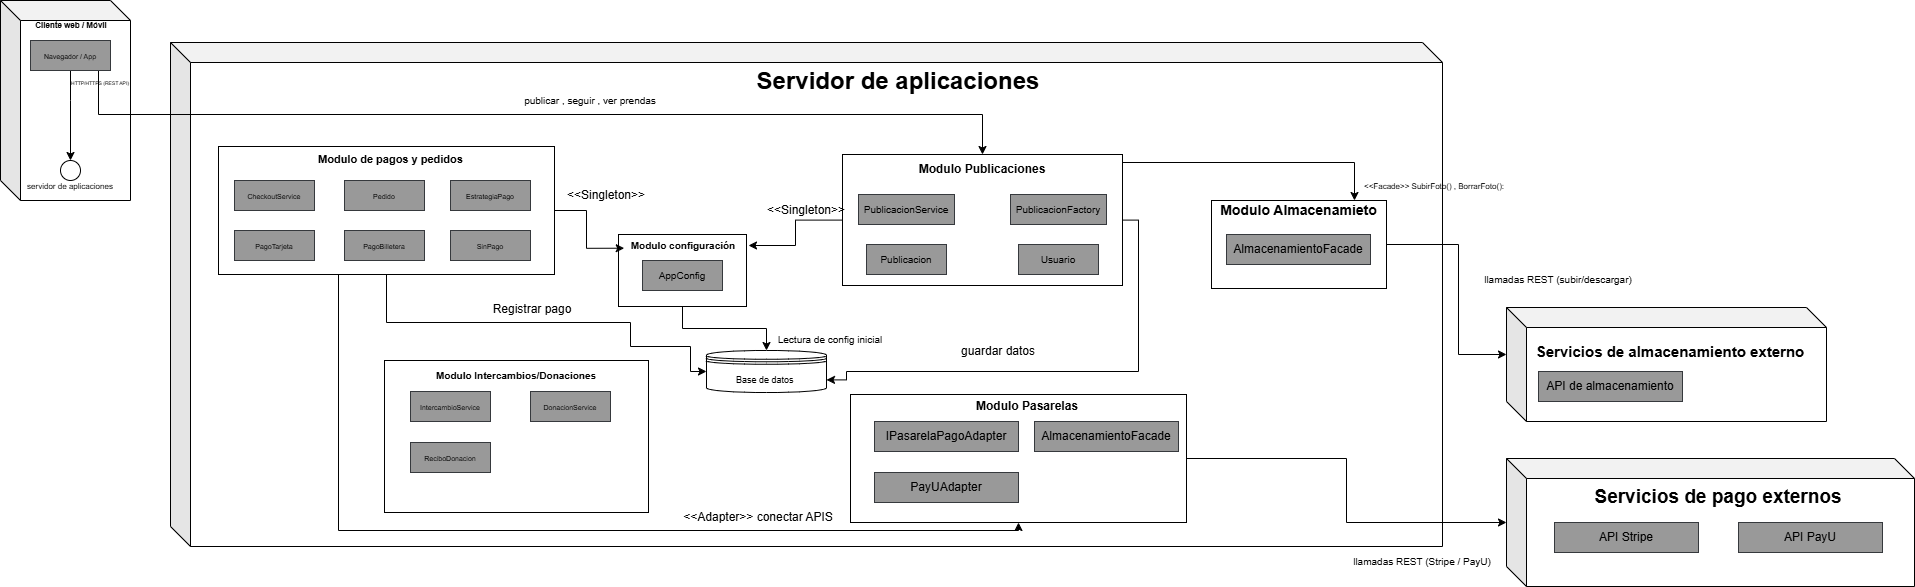

The diagram above was exported from draw.io. Its source (the exported page's mxGraphModel, read from the mxfile embedded in the PNG):
<mxGraphModel dx="2084" dy="1124" grid="1" gridSize="8" guides="1" tooltips="1" connect="1" arrows="1" fold="1" page="1" pageScale="1" pageWidth="827" pageHeight="1169" math="0" shadow="0">
  <root>
    <mxCell id="0" />
    <mxCell id="1" parent="0" />
    <mxCell id="q6HOH5SpUR1zxR0LjFOB-1" value="" style="shape=cube;whiteSpace=wrap;html=1;boundedLbl=1;backgroundOutline=1;darkOpacity=0.05;darkOpacity2=0.1;" vertex="1" parent="1">
      <mxGeometry x="30" y="30" width="130" height="200" as="geometry" />
    </mxCell>
    <mxCell id="q6HOH5SpUR1zxR0LjFOB-2" value="" style="shape=cube;whiteSpace=wrap;html=1;boundedLbl=1;backgroundOutline=1;darkOpacity=0.05;darkOpacity2=0.1;" vertex="1" parent="1">
      <mxGeometry x="200" y="72" width="1272" height="504" as="geometry" />
    </mxCell>
    <mxCell id="q6HOH5SpUR1zxR0LjFOB-3" value="" style="shape=cube;whiteSpace=wrap;html=1;boundedLbl=1;backgroundOutline=1;darkOpacity=0.05;darkOpacity2=0.1;" vertex="1" parent="1">
      <mxGeometry x="1536" y="337" width="320" height="114" as="geometry" />
    </mxCell>
    <mxCell id="q6HOH5SpUR1zxR0LjFOB-4" value="" style="shape=cube;whiteSpace=wrap;html=1;boundedLbl=1;backgroundOutline=1;darkOpacity=0.05;darkOpacity2=0.1;" vertex="1" parent="1">
      <mxGeometry x="1536" y="488" width="408" height="128" as="geometry" />
    </mxCell>
    <mxCell id="q6HOH5SpUR1zxR0LjFOB-5" value="" style="ellipse;whiteSpace=wrap;html=1;" vertex="1" parent="1">
      <mxGeometry x="90" y="190" width="20" height="20" as="geometry" />
    </mxCell>
    <mxCell id="q6HOH5SpUR1zxR0LjFOB-8" style="edgeStyle=orthogonalEdgeStyle;rounded=0;orthogonalLoop=1;jettySize=auto;html=1;entryX=0.5;entryY=0;entryDx=0;entryDy=0;exitX=0.5;exitY=1;exitDx=0;exitDy=0;" edge="1" parent="1" source="q6HOH5SpUR1zxR0LjFOB-6" target="q6HOH5SpUR1zxR0LjFOB-5">
      <mxGeometry relative="1" as="geometry">
        <Array as="points">
          <mxPoint x="100" y="130" />
          <mxPoint x="100" y="130" />
        </Array>
      </mxGeometry>
    </mxCell>
    <mxCell id="q6HOH5SpUR1zxR0LjFOB-74" style="edgeStyle=orthogonalEdgeStyle;rounded=0;orthogonalLoop=1;jettySize=auto;html=1;" edge="1" parent="1" source="q6HOH5SpUR1zxR0LjFOB-6" target="q6HOH5SpUR1zxR0LjFOB-35">
      <mxGeometry relative="1" as="geometry">
        <Array as="points">
          <mxPoint x="128" y="144" />
          <mxPoint x="1012" y="144" />
        </Array>
      </mxGeometry>
    </mxCell>
    <mxCell id="q6HOH5SpUR1zxR0LjFOB-6" value="&lt;font style=&quot;font-size: 7px;&quot;&gt;Navegador / App&lt;/font&gt;" style="rounded=0;whiteSpace=wrap;html=1;fillColor=#999999;strokeColor=#36393d;" vertex="1" parent="1">
      <mxGeometry x="60" y="70" width="80" height="30" as="geometry" />
    </mxCell>
    <mxCell id="q6HOH5SpUR1zxR0LjFOB-10" value="Cliente web / Móvil" style="text;html=1;whiteSpace=wrap;strokeColor=none;fillColor=none;align=center;verticalAlign=middle;rounded=0;fontSize=8;fontStyle=1" vertex="1" parent="1">
      <mxGeometry x="36" y="50" width="130" height="10" as="geometry" />
    </mxCell>
    <mxCell id="q6HOH5SpUR1zxR0LjFOB-14" value="&lt;font style=&quot;font-size: 8px;&quot;&gt;servidor de aplicaciones&lt;/font&gt;" style="text;html=1;whiteSpace=wrap;strokeColor=none;fillColor=none;align=center;verticalAlign=middle;rounded=0;" vertex="1" parent="1">
      <mxGeometry x="34" y="200" width="132" height="30" as="geometry" />
    </mxCell>
    <mxCell id="q6HOH5SpUR1zxR0LjFOB-15" value="&lt;font style=&quot;font-size: 5px;&quot;&gt;HTTP/HTTPS (REST API)&lt;/font&gt;" style="text;html=1;whiteSpace=wrap;strokeColor=none;fillColor=none;align=center;verticalAlign=middle;rounded=0;" vertex="1" parent="1">
      <mxGeometry x="100" y="96" width="60" height="30" as="geometry" />
    </mxCell>
    <mxCell id="q6HOH5SpUR1zxR0LjFOB-81" style="edgeStyle=orthogonalEdgeStyle;rounded=0;orthogonalLoop=1;jettySize=auto;html=1;entryX=0;entryY=0.5;entryDx=0;entryDy=0;" edge="1" parent="1" source="q6HOH5SpUR1zxR0LjFOB-16" target="q6HOH5SpUR1zxR0LjFOB-18">
      <mxGeometry relative="1" as="geometry">
        <Array as="points">
          <mxPoint x="416" y="352" />
          <mxPoint x="660" y="352" />
          <mxPoint x="660" y="376" />
          <mxPoint x="720" y="376" />
          <mxPoint x="720" y="401" />
        </Array>
      </mxGeometry>
    </mxCell>
    <mxCell id="q6HOH5SpUR1zxR0LjFOB-90" style="edgeStyle=orthogonalEdgeStyle;rounded=0;orthogonalLoop=1;jettySize=auto;html=1;" edge="1" parent="1" source="q6HOH5SpUR1zxR0LjFOB-16" target="q6HOH5SpUR1zxR0LjFOB-36">
      <mxGeometry relative="1" as="geometry">
        <Array as="points">
          <mxPoint x="368" y="560" />
          <mxPoint x="1048" y="560" />
        </Array>
      </mxGeometry>
    </mxCell>
    <mxCell id="q6HOH5SpUR1zxR0LjFOB-16" value="" style="rounded=0;whiteSpace=wrap;html=1;" vertex="1" parent="1">
      <mxGeometry x="248" y="176" width="336" height="128" as="geometry" />
    </mxCell>
    <mxCell id="q6HOH5SpUR1zxR0LjFOB-17" value="" style="rounded=0;whiteSpace=wrap;html=1;" vertex="1" parent="1">
      <mxGeometry x="414" y="390" width="264" height="152" as="geometry" />
    </mxCell>
    <mxCell id="q6HOH5SpUR1zxR0LjFOB-18" value="&lt;font style=&quot;font-size: 9px;&quot;&gt;&lt;font style=&quot;&quot;&gt;Base de datos&lt;/font&gt;&amp;nbsp;&lt;/font&gt;" style="shape=datastore;whiteSpace=wrap;html=1;" vertex="1" parent="1">
      <mxGeometry x="736" y="380" width="120" height="42" as="geometry" />
    </mxCell>
    <mxCell id="q6HOH5SpUR1zxR0LjFOB-21" value="&lt;font style=&quot;font-size: 7px;&quot;&gt;EstrategiaPago&lt;/font&gt;" style="rounded=0;whiteSpace=wrap;html=1;fillColor=#999999;strokeColor=#36393d;" vertex="1" parent="1">
      <mxGeometry x="480" y="210" width="80" height="30" as="geometry" />
    </mxCell>
    <mxCell id="q6HOH5SpUR1zxR0LjFOB-22" value="&lt;span style=&quot;font-size: 7px;&quot;&gt;PagoBilletera&lt;/span&gt;" style="rounded=0;whiteSpace=wrap;html=1;fillColor=#999999;strokeColor=#36393d;" vertex="1" parent="1">
      <mxGeometry x="374" y="260" width="80" height="30" as="geometry" />
    </mxCell>
    <mxCell id="q6HOH5SpUR1zxR0LjFOB-23" value="&lt;span style=&quot;font-size: 7px;&quot;&gt;PagoTarjeta&lt;/span&gt;" style="rounded=0;whiteSpace=wrap;html=1;fillColor=#999999;strokeColor=#36393d;" vertex="1" parent="1">
      <mxGeometry x="264" y="260" width="80" height="30" as="geometry" />
    </mxCell>
    <mxCell id="q6HOH5SpUR1zxR0LjFOB-24" value="&lt;font style=&quot;font-size: 7px;&quot;&gt;CheckoutService&lt;/font&gt;" style="rounded=0;whiteSpace=wrap;html=1;fillColor=#999999;strokeColor=#36393d;" vertex="1" parent="1">
      <mxGeometry x="264" y="210" width="80" height="30" as="geometry" />
    </mxCell>
    <mxCell id="q6HOH5SpUR1zxR0LjFOB-26" value="&lt;font style=&quot;font-size: 7px;&quot;&gt;Pedido&lt;/font&gt;" style="rounded=0;whiteSpace=wrap;html=1;fillColor=#999999;strokeColor=#36393d;" vertex="1" parent="1">
      <mxGeometry x="374" y="210" width="80" height="30" as="geometry" />
    </mxCell>
    <mxCell id="q6HOH5SpUR1zxR0LjFOB-27" value="&lt;font style=&quot;font-size: 7px;&quot;&gt;SinPago&lt;/font&gt;" style="rounded=0;whiteSpace=wrap;html=1;fillColor=#999999;strokeColor=#36393d;" vertex="1" parent="1">
      <mxGeometry x="480" y="260" width="80" height="30" as="geometry" />
    </mxCell>
    <mxCell id="q6HOH5SpUR1zxR0LjFOB-29" value="&lt;span style=&quot;font-size: 7px;&quot;&gt;IntercambioService&lt;/span&gt;" style="rounded=0;whiteSpace=wrap;html=1;fillColor=#999999;strokeColor=#36393d;" vertex="1" parent="1">
      <mxGeometry x="440" y="421" width="80" height="30" as="geometry" />
    </mxCell>
    <mxCell id="q6HOH5SpUR1zxR0LjFOB-30" value="&lt;span style=&quot;font-size: 7px;&quot;&gt;ReciboDonacion&lt;/span&gt;" style="rounded=0;whiteSpace=wrap;html=1;fillColor=#999999;strokeColor=#36393d;" vertex="1" parent="1">
      <mxGeometry x="440" y="472" width="80" height="30" as="geometry" />
    </mxCell>
    <mxCell id="q6HOH5SpUR1zxR0LjFOB-31" value="&lt;span style=&quot;font-size: 7px;&quot;&gt;DonacionService&lt;/span&gt;" style="rounded=0;whiteSpace=wrap;html=1;fillColor=#999999;strokeColor=#36393d;" vertex="1" parent="1">
      <mxGeometry x="560" y="421" width="80" height="30" as="geometry" />
    </mxCell>
    <mxCell id="q6HOH5SpUR1zxR0LjFOB-83" style="edgeStyle=orthogonalEdgeStyle;rounded=0;orthogonalLoop=1;jettySize=auto;html=1;" edge="1" parent="1" source="q6HOH5SpUR1zxR0LjFOB-33" target="q6HOH5SpUR1zxR0LjFOB-18">
      <mxGeometry relative="1" as="geometry" />
    </mxCell>
    <mxCell id="q6HOH5SpUR1zxR0LjFOB-33" value="" style="rounded=0;whiteSpace=wrap;html=1;" vertex="1" parent="1">
      <mxGeometry x="648" y="264" width="128" height="72" as="geometry" />
    </mxCell>
    <mxCell id="q6HOH5SpUR1zxR0LjFOB-34" value="&lt;font style=&quot;font-size: 10px;&quot;&gt;AppConfig&lt;/font&gt;" style="rounded=0;whiteSpace=wrap;html=1;fillColor=#999999;strokeColor=#36393d;" vertex="1" parent="1">
      <mxGeometry x="672" y="290" width="80" height="30" as="geometry" />
    </mxCell>
    <mxCell id="q6HOH5SpUR1zxR0LjFOB-70" style="edgeStyle=orthogonalEdgeStyle;rounded=0;orthogonalLoop=1;jettySize=auto;html=1;entryX=0;entryY=1;entryDx=0;entryDy=0;" edge="1" parent="1" source="q6HOH5SpUR1zxR0LjFOB-35" target="q6HOH5SpUR1zxR0LjFOB-75">
      <mxGeometry relative="1" as="geometry">
        <Array as="points">
          <mxPoint x="1384" y="192" />
        </Array>
      </mxGeometry>
    </mxCell>
    <mxCell id="q6HOH5SpUR1zxR0LjFOB-86" style="edgeStyle=orthogonalEdgeStyle;rounded=0;orthogonalLoop=1;jettySize=auto;html=1;entryX=1;entryY=0.5;entryDx=0;entryDy=0;" edge="1" parent="1" source="q6HOH5SpUR1zxR0LjFOB-35" target="q6HOH5SpUR1zxR0LjFOB-55">
      <mxGeometry relative="1" as="geometry" />
    </mxCell>
    <mxCell id="q6HOH5SpUR1zxR0LjFOB-93" style="edgeStyle=orthogonalEdgeStyle;rounded=0;orthogonalLoop=1;jettySize=auto;html=1;entryX=1;entryY=0.7;entryDx=0;entryDy=0;" edge="1" parent="1" source="q6HOH5SpUR1zxR0LjFOB-35" target="q6HOH5SpUR1zxR0LjFOB-18">
      <mxGeometry relative="1" as="geometry">
        <Array as="points">
          <mxPoint x="1168" y="250" />
          <mxPoint x="1168" y="401" />
          <mxPoint x="876" y="401" />
          <mxPoint x="876" y="409" />
        </Array>
      </mxGeometry>
    </mxCell>
    <mxCell id="q6HOH5SpUR1zxR0LjFOB-35" value="" style="rounded=0;whiteSpace=wrap;html=1;" vertex="1" parent="1">
      <mxGeometry x="872" y="184" width="280" height="131" as="geometry" />
    </mxCell>
    <mxCell id="q6HOH5SpUR1zxR0LjFOB-69" style="edgeStyle=orthogonalEdgeStyle;rounded=0;orthogonalLoop=1;jettySize=auto;html=1;" edge="1" parent="1" source="q6HOH5SpUR1zxR0LjFOB-36" target="q6HOH5SpUR1zxR0LjFOB-4">
      <mxGeometry relative="1" as="geometry" />
    </mxCell>
    <mxCell id="q6HOH5SpUR1zxR0LjFOB-36" value="&lt;span style=&quot;color: rgba(0, 0, 0, 0); font-family: monospace; font-size: 0px; text-align: start; text-wrap-mode: nowrap;&quot;&gt;%3CmxGraphModel%3E%3Croot%3E%3CmxCell%20id%3D%220%22%2F%3E%3CmxCell%20id%3D%221%22%20parent%3D%220%22%2F%3E%3CmxCell%20id%3D%222%22%20value%3D%22AlmacenamientoFacade%22%20style%3D%22rounded%3D0%3BwhiteSpace%3Dwrap%3Bhtml%3D1%3BfillColor%3D%23999999%3BstrokeColor%3D%2336393d%3B%22%20vertex%3D%221%22%20parent%3D%221%22%3E%3CmxGeometry%20x%3D%221256%22%20y%3D%22264%22%20width%3D%22144%22%20height%3D%2230%22%20as%3D%22geometry%22%2F%3E%3C%2FmxCell%3E%3C%2Froot%3E%3C%2FmxGraphModel%3E&lt;/span&gt;" style="rounded=0;whiteSpace=wrap;html=1;" vertex="1" parent="1">
      <mxGeometry x="880" y="424" width="336" height="128" as="geometry" />
    </mxCell>
    <mxCell id="q6HOH5SpUR1zxR0LjFOB-37" value="" style="rounded=0;whiteSpace=wrap;html=1;" vertex="1" parent="1">
      <mxGeometry x="1241" y="230" width="175" height="88" as="geometry" />
    </mxCell>
    <mxCell id="q6HOH5SpUR1zxR0LjFOB-38" value="AlmacenamientoFacade" style="rounded=0;whiteSpace=wrap;html=1;fillColor=#999999;strokeColor=#36393d;" vertex="1" parent="1">
      <mxGeometry x="1256" y="264" width="144" height="30" as="geometry" />
    </mxCell>
    <mxCell id="q6HOH5SpUR1zxR0LjFOB-39" value="AlmacenamientoFacade" style="rounded=0;whiteSpace=wrap;html=1;fillColor=#999999;strokeColor=#36393d;" vertex="1" parent="1">
      <mxGeometry x="1064" y="451" width="144" height="30" as="geometry" />
    </mxCell>
    <mxCell id="q6HOH5SpUR1zxR0LjFOB-40" value="PayUAdapter" style="rounded=0;whiteSpace=wrap;html=1;fillColor=#999999;strokeColor=#36393d;" vertex="1" parent="1">
      <mxGeometry x="904" y="502" width="144" height="30" as="geometry" />
    </mxCell>
    <mxCell id="q6HOH5SpUR1zxR0LjFOB-41" value="IPasarelaPagoAdapter" style="rounded=0;whiteSpace=wrap;html=1;fillColor=#999999;strokeColor=#36393d;" vertex="1" parent="1">
      <mxGeometry x="904" y="451" width="144" height="30" as="geometry" />
    </mxCell>
    <mxCell id="q6HOH5SpUR1zxR0LjFOB-43" value="&lt;font style=&quot;font-size: 10px;&quot;&gt;Publicacion&lt;/font&gt;" style="rounded=0;whiteSpace=wrap;html=1;fillColor=#999999;strokeColor=#36393d;" vertex="1" parent="1">
      <mxGeometry x="896" y="274" width="80" height="30" as="geometry" />
    </mxCell>
    <mxCell id="q6HOH5SpUR1zxR0LjFOB-44" value="&lt;font style=&quot;font-size: 10px;&quot;&gt;PublicacionService&lt;/font&gt;" style="rounded=0;whiteSpace=wrap;html=1;fillColor=#999999;strokeColor=#36393d;" vertex="1" parent="1">
      <mxGeometry x="888" y="224" width="96" height="30" as="geometry" />
    </mxCell>
    <mxCell id="q6HOH5SpUR1zxR0LjFOB-45" value="&lt;span style=&quot;font-size: 10px;&quot;&gt;PublicacionFactory&lt;/span&gt;" style="rounded=0;whiteSpace=wrap;html=1;fillColor=#999999;strokeColor=#36393d;" vertex="1" parent="1">
      <mxGeometry x="1040" y="224" width="96" height="30" as="geometry" />
    </mxCell>
    <mxCell id="q6HOH5SpUR1zxR0LjFOB-48" value="&lt;font style=&quot;font-size: 10px;&quot;&gt;Usuario&lt;/font&gt;" style="rounded=0;whiteSpace=wrap;html=1;fillColor=#999999;strokeColor=#36393d;" vertex="1" parent="1">
      <mxGeometry x="1048" y="274" width="80" height="30" as="geometry" />
    </mxCell>
    <mxCell id="q6HOH5SpUR1zxR0LjFOB-50" value="API PayU" style="rounded=0;whiteSpace=wrap;html=1;fillColor=#999999;strokeColor=#36393d;" vertex="1" parent="1">
      <mxGeometry x="1768" y="552" width="144" height="30" as="geometry" />
    </mxCell>
    <mxCell id="q6HOH5SpUR1zxR0LjFOB-51" value="API Stripe" style="rounded=0;whiteSpace=wrap;html=1;fillColor=#999999;strokeColor=#36393d;" vertex="1" parent="1">
      <mxGeometry x="1584" y="552" width="144" height="30" as="geometry" />
    </mxCell>
    <mxCell id="q6HOH5SpUR1zxR0LjFOB-52" value="API de almacenamiento" style="rounded=0;whiteSpace=wrap;html=1;fillColor=#999999;strokeColor=#36393d;" vertex="1" parent="1">
      <mxGeometry x="1568" y="401" width="144" height="30" as="geometry" />
    </mxCell>
    <mxCell id="q6HOH5SpUR1zxR0LjFOB-53" value="Modulo de pagos y pedidos&amp;nbsp;" style="text;html=1;whiteSpace=wrap;strokeColor=none;fillColor=none;align=center;verticalAlign=middle;rounded=0;fontSize=11;fontStyle=1" vertex="1" parent="1">
      <mxGeometry x="324" y="184" width="196" height="10" as="geometry" />
    </mxCell>
    <mxCell id="q6HOH5SpUR1zxR0LjFOB-55" value="Modulo configuración" style="text;html=1;whiteSpace=wrap;strokeColor=none;fillColor=none;align=center;verticalAlign=middle;rounded=0;fontSize=10;fontStyle=1" vertex="1" parent="1">
      <mxGeometry x="648" y="270" width="130" height="10" as="geometry" />
    </mxCell>
    <mxCell id="q6HOH5SpUR1zxR0LjFOB-56" value="&lt;font style=&quot;font-size: 10px;&quot;&gt;Modulo Intercambios/Donaciones&lt;/font&gt;" style="text;html=1;whiteSpace=wrap;strokeColor=none;fillColor=none;align=center;verticalAlign=middle;rounded=0;fontSize=8;fontStyle=1" vertex="1" parent="1">
      <mxGeometry x="453" y="400" width="186" height="10" as="geometry" />
    </mxCell>
    <mxCell id="q6HOH5SpUR1zxR0LjFOB-57" value="&lt;font style=&quot;font-size: 12px;&quot;&gt;Modulo Pasarelas&lt;/font&gt;" style="text;html=1;whiteSpace=wrap;strokeColor=none;fillColor=none;align=center;verticalAlign=middle;rounded=0;fontSize=8;fontStyle=1" vertex="1" parent="1">
      <mxGeometry x="992" y="431" width="130" height="10" as="geometry" />
    </mxCell>
    <mxCell id="q6HOH5SpUR1zxR0LjFOB-59" value="&lt;font style=&quot;font-size: 12px;&quot;&gt;Modulo Publicaciones&lt;/font&gt;" style="text;html=1;whiteSpace=wrap;strokeColor=none;fillColor=none;align=center;verticalAlign=middle;rounded=0;fontSize=8;fontStyle=1" vertex="1" parent="1">
      <mxGeometry x="947" y="194" width="130" height="10" as="geometry" />
    </mxCell>
    <mxCell id="q6HOH5SpUR1zxR0LjFOB-63" value="&lt;font style=&quot;font-size: 14px;&quot;&gt;Modulo Almacenamieto&lt;/font&gt;" style="text;html=1;whiteSpace=wrap;strokeColor=none;fillColor=none;align=center;verticalAlign=middle;rounded=0;fontSize=8;fontStyle=1" vertex="1" parent="1">
      <mxGeometry x="1248.25" y="235" width="160.5" height="10" as="geometry" />
    </mxCell>
    <mxCell id="q6HOH5SpUR1zxR0LjFOB-65" value="&lt;font style=&quot;font-size: 19px;&quot;&gt;Servicios de pago externos&lt;/font&gt;" style="text;html=1;whiteSpace=wrap;strokeColor=none;fillColor=none;align=center;verticalAlign=middle;rounded=0;fontSize=8;fontStyle=1" vertex="1" parent="1">
      <mxGeometry x="1600" y="522" width="296" height="10" as="geometry" />
    </mxCell>
    <mxCell id="q6HOH5SpUR1zxR0LjFOB-66" value="&lt;font style=&quot;font-size: 15px;&quot;&gt;Servicios de almacenamiento externo&lt;/font&gt;" style="text;html=1;whiteSpace=wrap;strokeColor=none;fillColor=none;align=center;verticalAlign=middle;rounded=0;fontSize=8;fontStyle=1" vertex="1" parent="1">
      <mxGeometry x="1552" y="376" width="296" height="10" as="geometry" />
    </mxCell>
    <mxCell id="q6HOH5SpUR1zxR0LjFOB-67" value="Servidor de aplicaciones" style="text;html=1;whiteSpace=wrap;strokeColor=none;fillColor=none;align=center;verticalAlign=middle;rounded=0;fontSize=24;fontStyle=1" vertex="1" parent="1">
      <mxGeometry x="760" y="106" width="336" height="10" as="geometry" />
    </mxCell>
    <mxCell id="q6HOH5SpUR1zxR0LjFOB-71" style="edgeStyle=orthogonalEdgeStyle;rounded=0;orthogonalLoop=1;jettySize=auto;html=1;entryX=0;entryY=0;entryDx=0;entryDy=47.00000000000001;entryPerimeter=0;" edge="1" parent="1" source="q6HOH5SpUR1zxR0LjFOB-37" target="q6HOH5SpUR1zxR0LjFOB-3">
      <mxGeometry relative="1" as="geometry">
        <Array as="points">
          <mxPoint x="1488" y="274" />
          <mxPoint x="1488" y="384" />
        </Array>
      </mxGeometry>
    </mxCell>
    <mxCell id="q6HOH5SpUR1zxR0LjFOB-75" value="&lt;font style=&quot;font-size: 8px;&quot;&gt;&amp;lt;&amp;lt;Facade&amp;gt;&amp;gt; SubirFoto() , BorrarFoto():&lt;/font&gt;" style="text;html=1;whiteSpace=wrap;strokeColor=none;fillColor=none;align=center;verticalAlign=middle;rounded=0;" vertex="1" parent="1">
      <mxGeometry x="1384" y="200" width="160" height="30" as="geometry" />
    </mxCell>
    <mxCell id="q6HOH5SpUR1zxR0LjFOB-76" value="&lt;font style=&quot;font-size: 10px;&quot;&gt;llamadas REST (subir/descargar)&lt;/font&gt;" style="text;html=1;whiteSpace=wrap;strokeColor=none;fillColor=none;align=center;verticalAlign=middle;rounded=0;" vertex="1" parent="1">
      <mxGeometry x="1472" y="294" width="232" height="30" as="geometry" />
    </mxCell>
    <mxCell id="q6HOH5SpUR1zxR0LjFOB-78" value="&lt;font style=&quot;font-size: 10px;&quot;&gt;llamadas REST (Stripe / PayU)&lt;/font&gt;" style="text;html=1;whiteSpace=wrap;strokeColor=none;fillColor=none;align=center;verticalAlign=middle;rounded=0;" vertex="1" parent="1">
      <mxGeometry x="1336" y="576" width="232" height="30" as="geometry" />
    </mxCell>
    <mxCell id="q6HOH5SpUR1zxR0LjFOB-79" value="&lt;font style=&quot;font-size: 10px;&quot;&gt;publicar , seguir , ver prendas&lt;/font&gt;" style="text;html=1;whiteSpace=wrap;strokeColor=none;fillColor=none;align=center;verticalAlign=middle;rounded=0;" vertex="1" parent="1">
      <mxGeometry x="504" y="115" width="232" height="30" as="geometry" />
    </mxCell>
    <mxCell id="q6HOH5SpUR1zxR0LjFOB-82" value="Registrar pago" style="text;html=1;whiteSpace=wrap;strokeColor=none;fillColor=none;align=center;verticalAlign=middle;rounded=0;" vertex="1" parent="1">
      <mxGeometry x="446" y="324" width="232" height="30" as="geometry" />
    </mxCell>
    <mxCell id="q6HOH5SpUR1zxR0LjFOB-84" value="&lt;font style=&quot;font-size: 10px;&quot;&gt;Lectura de config inicial&lt;/font&gt;" style="text;html=1;whiteSpace=wrap;strokeColor=none;fillColor=none;align=center;verticalAlign=middle;rounded=0;" vertex="1" parent="1">
      <mxGeometry x="744" y="354" width="232" height="30" as="geometry" />
    </mxCell>
    <mxCell id="q6HOH5SpUR1zxR0LjFOB-85" style="edgeStyle=orthogonalEdgeStyle;rounded=0;orthogonalLoop=1;jettySize=auto;html=1;entryX=0.044;entryY=0.771;entryDx=0;entryDy=0;entryPerimeter=0;" edge="1" parent="1" source="q6HOH5SpUR1zxR0LjFOB-16" target="q6HOH5SpUR1zxR0LjFOB-55">
      <mxGeometry relative="1" as="geometry" />
    </mxCell>
    <mxCell id="q6HOH5SpUR1zxR0LjFOB-87" value="&amp;lt;&amp;lt;Singleton&amp;gt;&amp;gt;" style="text;html=1;whiteSpace=wrap;strokeColor=none;fillColor=none;align=center;verticalAlign=middle;rounded=0;" vertex="1" parent="1">
      <mxGeometry x="520" y="210" width="232" height="30" as="geometry" />
    </mxCell>
    <mxCell id="q6HOH5SpUR1zxR0LjFOB-88" value="&amp;lt;&amp;lt;Singleton&amp;gt;&amp;gt;" style="text;html=1;whiteSpace=wrap;strokeColor=none;fillColor=none;align=center;verticalAlign=middle;rounded=0;" vertex="1" parent="1">
      <mxGeometry x="720" y="225" width="232" height="30" as="geometry" />
    </mxCell>
    <mxCell id="q6HOH5SpUR1zxR0LjFOB-89" value="guardar datos" style="text;html=1;whiteSpace=wrap;strokeColor=none;fillColor=none;align=center;verticalAlign=middle;rounded=0;" vertex="1" parent="1">
      <mxGeometry x="912" y="366" width="232" height="30" as="geometry" />
    </mxCell>
    <mxCell id="q6HOH5SpUR1zxR0LjFOB-91" value="&amp;lt;&amp;lt;Adapter&amp;gt;&amp;gt; conectar APIS" style="text;html=1;whiteSpace=wrap;strokeColor=none;fillColor=none;align=center;verticalAlign=middle;rounded=0;" vertex="1" parent="1">
      <mxGeometry x="672" y="532" width="232" height="30" as="geometry" />
    </mxCell>
  </root>
</mxGraphModel>